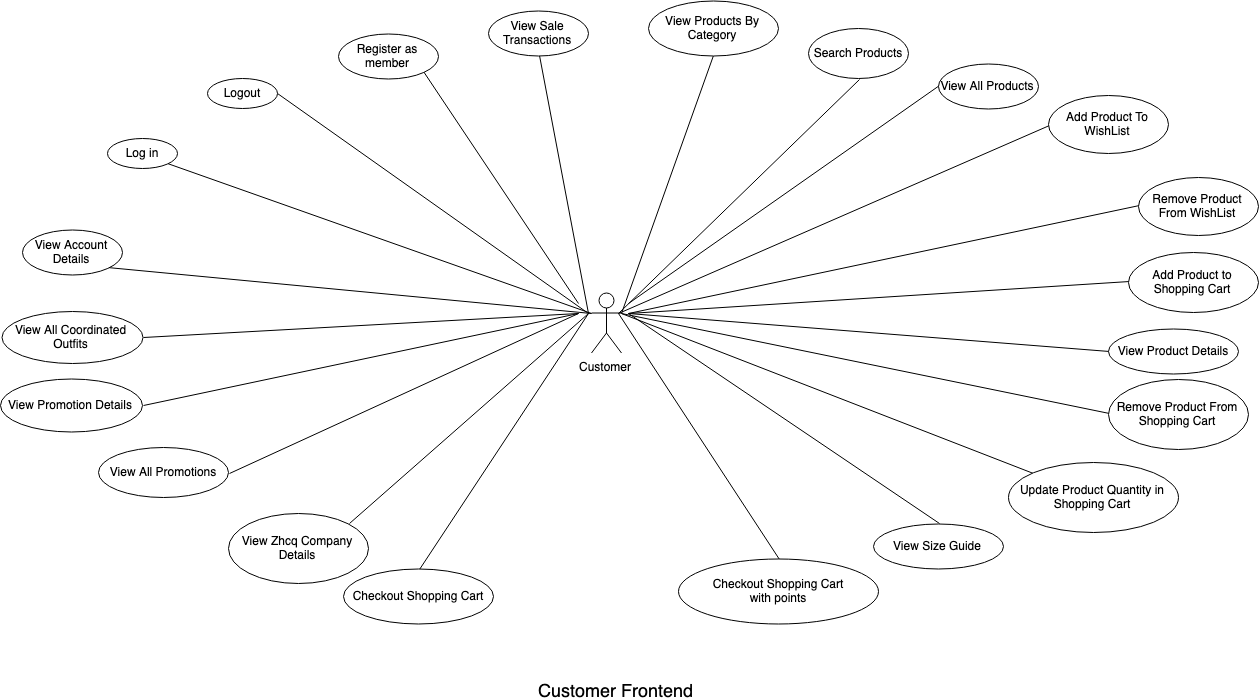

The diagram above was exported from draw.io. Its source (the exported page's mxGraphModel, read from the mxfile embedded in the PNG):
<mxGraphModel dx="2663" dy="946" grid="1" gridSize="10" guides="1" tooltips="1" connect="1" arrows="1" fold="1" page="1" pageScale="1" pageWidth="827" pageHeight="1169" math="0" shadow="0">
  <root>
    <mxCell id="0" />
    <mxCell id="1" parent="0" />
    <mxCell id="B1fUumkMTfPEKnEH_Hp4-8" style="edgeStyle=none;rounded=0;orthogonalLoop=1;jettySize=auto;html=1;exitX=0;exitY=0.3333333333333333;exitDx=0;exitDy=0;exitPerimeter=0;entryX=1;entryY=1;entryDx=0;entryDy=0;endArrow=none;endFill=0;" edge="1" parent="1" source="bBLQmA35_vPil4Omm7bu-1" target="bBLQmA35_vPil4Omm7bu-8">
      <mxGeometry relative="1" as="geometry" />
    </mxCell>
    <mxCell id="bBLQmA35_vPil4Omm7bu-1" value="Customer" style="shape=umlActor;verticalLabelPosition=bottom;labelBackgroundColor=#ffffff;verticalAlign=top;html=1;outlineConnect=0;" vertex="1" parent="1">
      <mxGeometry x="383" y="379.5" width="30" height="60" as="geometry" />
    </mxCell>
    <mxCell id="B1fUumkMTfPEKnEH_Hp4-9" style="edgeStyle=none;rounded=0;orthogonalLoop=1;jettySize=auto;html=1;exitX=1;exitY=1;exitDx=0;exitDy=0;entryX=0;entryY=0.3333333333333333;entryDx=0;entryDy=0;entryPerimeter=0;endArrow=none;endFill=0;" edge="1" parent="1" source="bBLQmA35_vPil4Omm7bu-3" target="bBLQmA35_vPil4Omm7bu-1">
      <mxGeometry relative="1" as="geometry" />
    </mxCell>
    <mxCell id="bBLQmA35_vPil4Omm7bu-3" value="Log in" style="ellipse;whiteSpace=wrap;html=1;" vertex="1" parent="1">
      <mxGeometry x="-101" y="225" width="70" height="30" as="geometry" />
    </mxCell>
    <mxCell id="B1fUumkMTfPEKnEH_Hp4-10" style="edgeStyle=none;rounded=0;orthogonalLoop=1;jettySize=auto;html=1;exitX=1;exitY=0.5;exitDx=0;exitDy=0;endArrow=none;endFill=0;" edge="1" parent="1" source="bBLQmA35_vPil4Omm7bu-4">
      <mxGeometry relative="1" as="geometry">
        <mxPoint x="380" y="400" as="targetPoint" />
      </mxGeometry>
    </mxCell>
    <mxCell id="bBLQmA35_vPil4Omm7bu-4" value="Logout" style="ellipse;whiteSpace=wrap;html=1;" vertex="1" parent="1">
      <mxGeometry x="-1" y="165" width="70" height="30" as="geometry" />
    </mxCell>
    <mxCell id="B1fUumkMTfPEKnEH_Hp4-11" style="edgeStyle=none;rounded=0;orthogonalLoop=1;jettySize=auto;html=1;exitX=1;exitY=1;exitDx=0;exitDy=0;endArrow=none;endFill=0;" edge="1" parent="1" source="bBLQmA35_vPil4Omm7bu-5">
      <mxGeometry relative="1" as="geometry">
        <mxPoint x="370" y="390" as="targetPoint" />
      </mxGeometry>
    </mxCell>
    <mxCell id="bBLQmA35_vPil4Omm7bu-5" value="Register as member" style="ellipse;whiteSpace=wrap;html=1;" vertex="1" parent="1">
      <mxGeometry x="130" y="120" width="100" height="45" as="geometry" />
    </mxCell>
    <mxCell id="B1fUumkMTfPEKnEH_Hp4-12" style="edgeStyle=none;rounded=0;orthogonalLoop=1;jettySize=auto;html=1;exitX=0.5;exitY=1;exitDx=0;exitDy=0;endArrow=none;endFill=0;" edge="1" parent="1" source="bBLQmA35_vPil4Omm7bu-7">
      <mxGeometry relative="1" as="geometry">
        <mxPoint x="380" y="400" as="targetPoint" />
      </mxGeometry>
    </mxCell>
    <mxCell id="bBLQmA35_vPil4Omm7bu-7" value="View Sale Transactions" style="ellipse;whiteSpace=wrap;html=1;" vertex="1" parent="1">
      <mxGeometry x="280" y="97.5" width="100" height="45" as="geometry" />
    </mxCell>
    <mxCell id="bBLQmA35_vPil4Omm7bu-8" value="View Account Details" style="ellipse;whiteSpace=wrap;html=1;" vertex="1" parent="1">
      <mxGeometry x="-186.5" y="316" width="100" height="45" as="geometry" />
    </mxCell>
    <mxCell id="B1fUumkMTfPEKnEH_Hp4-15" style="edgeStyle=none;rounded=0;orthogonalLoop=1;jettySize=auto;html=1;exitX=0;exitY=0.5;exitDx=0;exitDy=0;endArrow=none;endFill=0;" edge="1" parent="1" source="bBLQmA35_vPil4Omm7bu-9">
      <mxGeometry relative="1" as="geometry">
        <mxPoint x="420" y="390" as="targetPoint" />
      </mxGeometry>
    </mxCell>
    <mxCell id="bBLQmA35_vPil4Omm7bu-9" value="View All Products" style="ellipse;whiteSpace=wrap;html=1;" vertex="1" parent="1">
      <mxGeometry x="730" y="150" width="100" height="45" as="geometry" />
    </mxCell>
    <mxCell id="B1fUumkMTfPEKnEH_Hp4-14" style="edgeStyle=none;rounded=0;orthogonalLoop=1;jettySize=auto;html=1;exitX=0.5;exitY=1;exitDx=0;exitDy=0;endArrow=none;endFill=0;" edge="1" parent="1" source="bBLQmA35_vPil4Omm7bu-10">
      <mxGeometry relative="1" as="geometry">
        <mxPoint x="410" y="400" as="targetPoint" />
      </mxGeometry>
    </mxCell>
    <mxCell id="bBLQmA35_vPil4Omm7bu-10" value="Search Products" style="ellipse;whiteSpace=wrap;html=1;" vertex="1" parent="1">
      <mxGeometry x="600" y="115" width="100" height="50" as="geometry" />
    </mxCell>
    <mxCell id="B1fUumkMTfPEKnEH_Hp4-13" style="edgeStyle=none;rounded=0;orthogonalLoop=1;jettySize=auto;html=1;exitX=0.5;exitY=1;exitDx=0;exitDy=0;entryX=1;entryY=0.3333333333333333;entryDx=0;entryDy=0;entryPerimeter=0;endArrow=none;endFill=0;" edge="1" parent="1" source="bBLQmA35_vPil4Omm7bu-11" target="bBLQmA35_vPil4Omm7bu-1">
      <mxGeometry relative="1" as="geometry" />
    </mxCell>
    <mxCell id="bBLQmA35_vPil4Omm7bu-11" value="View Products By Category" style="ellipse;whiteSpace=wrap;html=1;" vertex="1" parent="1">
      <mxGeometry x="440" y="87.5" width="130" height="55" as="geometry" />
    </mxCell>
    <mxCell id="B1fUumkMTfPEKnEH_Hp4-16" style="edgeStyle=none;rounded=0;orthogonalLoop=1;jettySize=auto;html=1;exitX=0;exitY=0.5;exitDx=0;exitDy=0;endArrow=none;endFill=0;" edge="1" parent="1" source="bBLQmA35_vPil4Omm7bu-13">
      <mxGeometry relative="1" as="geometry">
        <mxPoint x="410" y="400" as="targetPoint" />
      </mxGeometry>
    </mxCell>
    <mxCell id="bBLQmA35_vPil4Omm7bu-13" value="Add Product To WishList" style="ellipse;whiteSpace=wrap;html=1;" vertex="1" parent="1">
      <mxGeometry x="840" y="182" width="120" height="58" as="geometry" />
    </mxCell>
    <mxCell id="B1fUumkMTfPEKnEH_Hp4-17" style="edgeStyle=none;rounded=0;orthogonalLoop=1;jettySize=auto;html=1;exitX=0;exitY=0.5;exitDx=0;exitDy=0;endArrow=none;endFill=0;" edge="1" parent="1" source="bBLQmA35_vPil4Omm7bu-15">
      <mxGeometry relative="1" as="geometry">
        <mxPoint x="420" y="400" as="targetPoint" />
      </mxGeometry>
    </mxCell>
    <mxCell id="bBLQmA35_vPil4Omm7bu-15" value="Remove Product From WishList" style="ellipse;whiteSpace=wrap;html=1;" vertex="1" parent="1">
      <mxGeometry x="930" y="263.5" width="120" height="58" as="geometry" />
    </mxCell>
    <mxCell id="B1fUumkMTfPEKnEH_Hp4-18" style="edgeStyle=none;rounded=0;orthogonalLoop=1;jettySize=auto;html=1;exitX=0;exitY=0.5;exitDx=0;exitDy=0;endArrow=none;endFill=0;" edge="1" parent="1" source="bBLQmA35_vPil4Omm7bu-16">
      <mxGeometry relative="1" as="geometry">
        <mxPoint x="420" y="400" as="targetPoint" />
      </mxGeometry>
    </mxCell>
    <mxCell id="bBLQmA35_vPil4Omm7bu-16" value="Add Product to Shopping Cart" style="ellipse;whiteSpace=wrap;html=1;" vertex="1" parent="1">
      <mxGeometry x="920" y="338.5" width="130" height="60" as="geometry" />
    </mxCell>
    <mxCell id="B1fUumkMTfPEKnEH_Hp4-19" style="edgeStyle=none;rounded=0;orthogonalLoop=1;jettySize=auto;html=1;exitX=0;exitY=0.5;exitDx=0;exitDy=0;entryX=1;entryY=0.3333333333333333;entryDx=0;entryDy=0;entryPerimeter=0;endArrow=none;endFill=0;" edge="1" parent="1" source="bBLQmA35_vPil4Omm7bu-17" target="bBLQmA35_vPil4Omm7bu-1">
      <mxGeometry relative="1" as="geometry" />
    </mxCell>
    <mxCell id="bBLQmA35_vPil4Omm7bu-17" value="Remove Product From Shopping Cart" style="ellipse;whiteSpace=wrap;html=1;" vertex="1" parent="1">
      <mxGeometry x="900" y="465.5" width="140" height="70" as="geometry" />
    </mxCell>
    <mxCell id="B1fUumkMTfPEKnEH_Hp4-20" style="edgeStyle=none;rounded=0;orthogonalLoop=1;jettySize=auto;html=1;exitX=0;exitY=0;exitDx=0;exitDy=0;endArrow=none;endFill=0;" edge="1" parent="1" source="bBLQmA35_vPil4Omm7bu-18">
      <mxGeometry relative="1" as="geometry">
        <mxPoint x="413" y="400" as="targetPoint" />
      </mxGeometry>
    </mxCell>
    <mxCell id="bBLQmA35_vPil4Omm7bu-18" value="Update Product Quantity in Shopping Cart" style="ellipse;whiteSpace=wrap;html=1;" vertex="1" parent="1">
      <mxGeometry x="800" y="549" width="170" height="70" as="geometry" />
    </mxCell>
    <mxCell id="B1fUumkMTfPEKnEH_Hp4-28" style="edgeStyle=none;rounded=0;orthogonalLoop=1;jettySize=auto;html=1;exitX=1;exitY=0;exitDx=0;exitDy=0;endArrow=none;endFill=0;" edge="1" parent="1" source="bBLQmA35_vPil4Omm7bu-19">
      <mxGeometry relative="1" as="geometry">
        <mxPoint x="380" y="400" as="targetPoint" />
      </mxGeometry>
    </mxCell>
    <mxCell id="bBLQmA35_vPil4Omm7bu-19" value="View Zhcq Company Details" style="ellipse;whiteSpace=wrap;html=1;" vertex="1" parent="1">
      <mxGeometry x="20" y="599.8571428571429" width="140" height="70" as="geometry" />
    </mxCell>
    <mxCell id="B1fUumkMTfPEKnEH_Hp4-29" style="edgeStyle=none;rounded=0;orthogonalLoop=1;jettySize=auto;html=1;exitX=0.5;exitY=0;exitDx=0;exitDy=0;endArrow=none;endFill=0;" edge="1" parent="1" source="bBLQmA35_vPil4Omm7bu-20">
      <mxGeometry relative="1" as="geometry">
        <mxPoint x="380" y="400" as="targetPoint" />
      </mxGeometry>
    </mxCell>
    <mxCell id="bBLQmA35_vPil4Omm7bu-20" value="Checkout Shopping Cart" style="ellipse;whiteSpace=wrap;html=1;" vertex="1" parent="1">
      <mxGeometry x="135" y="655" width="150" height="55" as="geometry" />
    </mxCell>
    <mxCell id="B1fUumkMTfPEKnEH_Hp4-27" style="edgeStyle=none;rounded=0;orthogonalLoop=1;jettySize=auto;html=1;exitX=1;exitY=0.5;exitDx=0;exitDy=0;endArrow=none;endFill=0;" edge="1" parent="1" source="bBLQmA35_vPil4Omm7bu-21">
      <mxGeometry relative="1" as="geometry">
        <mxPoint x="370" y="400" as="targetPoint" />
      </mxGeometry>
    </mxCell>
    <mxCell id="bBLQmA35_vPil4Omm7bu-21" value="View All Promotions" style="ellipse;whiteSpace=wrap;html=1;" vertex="1" parent="1">
      <mxGeometry x="-110" y="534" width="130" height="50" as="geometry" />
    </mxCell>
    <mxCell id="B1fUumkMTfPEKnEH_Hp4-26" style="edgeStyle=none;rounded=0;orthogonalLoop=1;jettySize=auto;html=1;exitX=1;exitY=0.5;exitDx=0;exitDy=0;endArrow=none;endFill=0;" edge="1" parent="1" source="bBLQmA35_vPil4Omm7bu-23">
      <mxGeometry relative="1" as="geometry">
        <mxPoint x="370" y="400" as="targetPoint" />
      </mxGeometry>
    </mxCell>
    <mxCell id="bBLQmA35_vPil4Omm7bu-23" value="View All Coordinated Outfits" style="ellipse;whiteSpace=wrap;html=1;" vertex="1" parent="1">
      <mxGeometry x="-207" y="398" width="141" height="52" as="geometry" />
    </mxCell>
    <mxCell id="B1fUumkMTfPEKnEH_Hp4-33" style="edgeStyle=none;rounded=0;orthogonalLoop=1;jettySize=auto;html=1;exitX=0.5;exitY=0;exitDx=0;exitDy=0;endArrow=none;endFill=0;" edge="1" parent="1" source="B1fUumkMTfPEKnEH_Hp4-2">
      <mxGeometry relative="1" as="geometry">
        <mxPoint x="410" y="400" as="targetPoint" />
      </mxGeometry>
    </mxCell>
    <mxCell id="B1fUumkMTfPEKnEH_Hp4-2" value="Checkout Shopping Cart&lt;br&gt;with points&lt;br&gt;" style="ellipse;whiteSpace=wrap;html=1;" vertex="1" parent="1">
      <mxGeometry x="470" y="645" width="200" height="65" as="geometry" />
    </mxCell>
    <mxCell id="B1fUumkMTfPEKnEH_Hp4-34" value="&lt;font style=&quot;font-size: 18px&quot;&gt;Customer Frontend&lt;/font&gt;" style="text;html=1;resizable=0;points=[];autosize=1;align=left;verticalAlign=top;spacingTop=-4;" vertex="1" parent="1">
      <mxGeometry x="328" y="764" width="170" height="20" as="geometry" />
    </mxCell>
    <mxCell id="B1fUumkMTfPEKnEH_Hp4-44" style="edgeStyle=none;rounded=0;orthogonalLoop=1;jettySize=auto;html=1;exitX=0.5;exitY=0;exitDx=0;exitDy=0;endArrow=none;endFill=0;" edge="1" parent="1" source="B1fUumkMTfPEKnEH_Hp4-35">
      <mxGeometry relative="1" as="geometry">
        <mxPoint x="420" y="400" as="targetPoint" />
      </mxGeometry>
    </mxCell>
    <mxCell id="B1fUumkMTfPEKnEH_Hp4-35" value="View Size Guide" style="ellipse;whiteSpace=wrap;html=1;" vertex="1" parent="1">
      <mxGeometry x="665" y="610" width="130" height="45" as="geometry" />
    </mxCell>
    <mxCell id="B1fUumkMTfPEKnEH_Hp4-43" style="edgeStyle=none;rounded=0;orthogonalLoop=1;jettySize=auto;html=1;exitX=0;exitY=0.5;exitDx=0;exitDy=0;endArrow=none;endFill=0;" edge="1" parent="1" source="B1fUumkMTfPEKnEH_Hp4-36">
      <mxGeometry relative="1" as="geometry">
        <mxPoint x="420" y="400" as="targetPoint" />
      </mxGeometry>
    </mxCell>
    <mxCell id="B1fUumkMTfPEKnEH_Hp4-36" value="View Product Details" style="ellipse;whiteSpace=wrap;html=1;" vertex="1" parent="1">
      <mxGeometry x="900" y="415.5" width="130" height="45" as="geometry" />
    </mxCell>
    <mxCell id="B1fUumkMTfPEKnEH_Hp4-38" style="edgeStyle=none;rounded=0;orthogonalLoop=1;jettySize=auto;html=1;exitX=1;exitY=0.5;exitDx=0;exitDy=0;endArrow=none;endFill=0;" edge="1" parent="1" source="B1fUumkMTfPEKnEH_Hp4-37">
      <mxGeometry relative="1" as="geometry">
        <mxPoint x="370" y="400" as="targetPoint" />
      </mxGeometry>
    </mxCell>
    <mxCell id="B1fUumkMTfPEKnEH_Hp4-37" value="View Promotion Details" style="ellipse;whiteSpace=wrap;html=1;" vertex="1" parent="1">
      <mxGeometry x="-208" y="465.5" width="142" height="53" as="geometry" />
    </mxCell>
  </root>
</mxGraphModel>